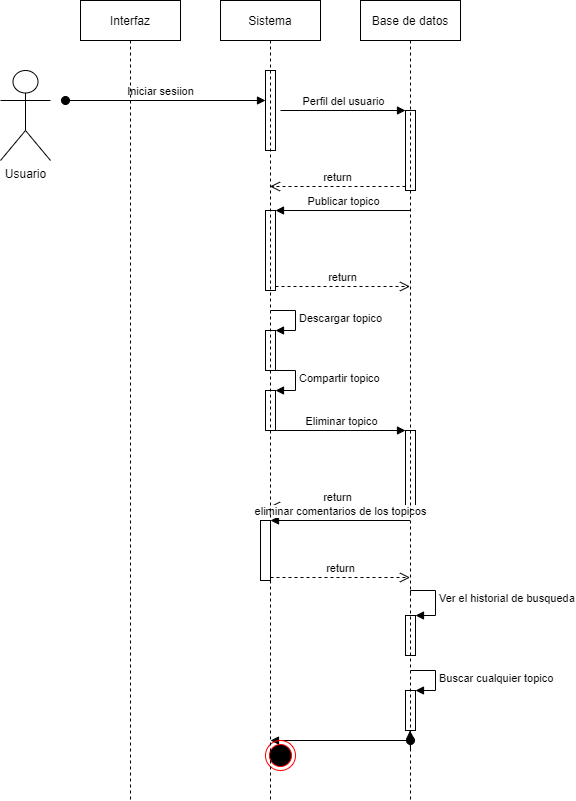

The diagram above was exported from draw.io. Its source (the exported page's mxGraphModel, read from the mxfile embedded in the PNG):
<mxGraphModel dx="650" dy="401" grid="1" gridSize="10" guides="1" tooltips="1" connect="1" arrows="1" fold="1" page="1" pageScale="1" pageWidth="827" pageHeight="1169" math="0" shadow="0">
  <root>
    <mxCell id="0" />
    <mxCell id="1" parent="0" />
    <mxCell id="53" value="Usuario" style="shape=umlActor;verticalLabelPosition=bottom;verticalAlign=top;html=1;" vertex="1" parent="1">
      <mxGeometry x="30" y="70" width="50" height="90" as="geometry" />
    </mxCell>
    <mxCell id="54" value="Iniciar sesiion" style="html=1;verticalAlign=bottom;startArrow=oval;endArrow=block;startSize=8;" edge="1" parent="1" target="55">
      <mxGeometry x="-0.05" relative="1" as="geometry">
        <mxPoint x="95" y="100" as="sourcePoint" />
        <mxPoint as="offset" />
      </mxGeometry>
    </mxCell>
    <mxCell id="55" value="" style="html=1;points=[];perimeter=orthogonalPerimeter;" vertex="1" parent="1">
      <mxGeometry x="295" y="70" width="10" height="80" as="geometry" />
    </mxCell>
    <mxCell id="56" value="" style="html=1;points=[];perimeter=orthogonalPerimeter;" vertex="1" parent="1">
      <mxGeometry x="295" y="210" width="10" height="80" as="geometry" />
    </mxCell>
    <mxCell id="57" value="" style="html=1;points=[];perimeter=orthogonalPerimeter;" vertex="1" parent="1">
      <mxGeometry x="295" y="330" width="10" height="40" as="geometry" />
    </mxCell>
    <mxCell id="58" value="Descargar topico" style="edgeStyle=orthogonalEdgeStyle;html=1;align=left;spacingLeft=2;endArrow=block;rounded=0;entryX=1;entryY=0;" edge="1" parent="1" target="57">
      <mxGeometry relative="1" as="geometry">
        <mxPoint x="300" y="310" as="sourcePoint" />
        <Array as="points">
          <mxPoint x="325" y="310" />
        </Array>
      </mxGeometry>
    </mxCell>
    <mxCell id="59" value="" style="html=1;points=[];perimeter=orthogonalPerimeter;" vertex="1" parent="1">
      <mxGeometry x="295" y="390" width="10" height="40" as="geometry" />
    </mxCell>
    <mxCell id="60" value="Compartir topico" style="edgeStyle=orthogonalEdgeStyle;html=1;align=left;spacingLeft=2;endArrow=block;rounded=0;entryX=1;entryY=0;" edge="1" parent="1" target="59">
      <mxGeometry relative="1" as="geometry">
        <mxPoint x="300" y="370" as="sourcePoint" />
        <Array as="points">
          <mxPoint x="325" y="370" />
        </Array>
      </mxGeometry>
    </mxCell>
    <mxCell id="61" value="" style="html=1;verticalAlign=bottom;startArrow=oval;startFill=1;endArrow=block;startSize=8;" edge="1" parent="1">
      <mxGeometry y="-20" width="60" relative="1" as="geometry">
        <mxPoint x="440" y="740" as="sourcePoint" />
        <mxPoint x="300" y="740" as="targetPoint" />
        <mxPoint as="offset" />
      </mxGeometry>
    </mxCell>
    <mxCell id="62" value="" style="ellipse;html=1;shape=endState;fillColor=#000000;strokeColor=#ff0000;" vertex="1" parent="1">
      <mxGeometry x="295" y="740" width="30" height="30" as="geometry" />
    </mxCell>
    <mxCell id="63" value="" style="html=1;points=[];perimeter=orthogonalPerimeter;" vertex="1" parent="1">
      <mxGeometry x="435" y="110" width="10" height="80" as="geometry" />
    </mxCell>
    <mxCell id="64" value="" style="html=1;points=[];perimeter=orthogonalPerimeter;" vertex="1" parent="1">
      <mxGeometry x="435" y="430" width="10" height="80" as="geometry" />
    </mxCell>
    <mxCell id="65" value="" style="html=1;points=[];perimeter=orthogonalPerimeter;" vertex="1" parent="1">
      <mxGeometry x="435" y="615" width="10" height="40" as="geometry" />
    </mxCell>
    <mxCell id="66" value="Ver el historial de busqueda" style="edgeStyle=orthogonalEdgeStyle;html=1;align=left;spacingLeft=2;endArrow=block;rounded=0;entryX=1;entryY=0;" edge="1" parent="1" target="65">
      <mxGeometry relative="1" as="geometry">
        <mxPoint x="440" y="595" as="sourcePoint" />
        <Array as="points">
          <mxPoint x="440" y="590" />
          <mxPoint x="465" y="590" />
          <mxPoint x="465" y="615" />
        </Array>
      </mxGeometry>
    </mxCell>
    <mxCell id="67" style="edgeStyle=orthogonalEdgeStyle;rounded=0;orthogonalLoop=1;jettySize=auto;html=1;" edge="1" parent="1" source="68">
      <mxGeometry relative="1" as="geometry">
        <mxPoint x="439.5" y="730" as="targetPoint" />
      </mxGeometry>
    </mxCell>
    <mxCell id="68" value="" style="html=1;points=[];perimeter=orthogonalPerimeter;" vertex="1" parent="1">
      <mxGeometry x="435" y="690" width="10" height="40" as="geometry" />
    </mxCell>
    <mxCell id="69" value="Buscar cualquier topico" style="edgeStyle=orthogonalEdgeStyle;html=1;align=left;spacingLeft=2;endArrow=block;rounded=0;entryX=1;entryY=0;" edge="1" parent="1" target="68">
      <mxGeometry relative="1" as="geometry">
        <mxPoint x="440" y="670" as="sourcePoint" />
        <Array as="points">
          <mxPoint x="465" y="670" />
        </Array>
      </mxGeometry>
    </mxCell>
    <mxCell id="70" value="Perfil del usuario" style="html=1;verticalAlign=bottom;endArrow=block;entryX=0;entryY=0;" edge="1" parent="1" target="63">
      <mxGeometry relative="1" as="geometry">
        <mxPoint x="310" y="110" as="sourcePoint" />
      </mxGeometry>
    </mxCell>
    <mxCell id="71" value="return" style="html=1;verticalAlign=bottom;endArrow=open;dashed=1;endSize=8;exitX=0;exitY=0.95;" edge="1" parent="1" source="63">
      <mxGeometry relative="1" as="geometry">
        <mxPoint x="299.5" y="186" as="targetPoint" />
      </mxGeometry>
    </mxCell>
    <mxCell id="72" value="return" style="html=1;verticalAlign=bottom;endArrow=open;dashed=1;endSize=8;exitX=1;exitY=0.95;" edge="1" parent="1" source="56">
      <mxGeometry relative="1" as="geometry">
        <mxPoint x="439.5" y="286" as="targetPoint" />
      </mxGeometry>
    </mxCell>
    <mxCell id="73" value="Eliminar topico" style="html=1;verticalAlign=bottom;endArrow=block;entryX=0;entryY=0;" edge="1" parent="1" target="64">
      <mxGeometry x="0.0406" relative="1" as="geometry">
        <mxPoint x="299.5" y="430.0000000000001" as="sourcePoint" />
        <mxPoint as="offset" />
      </mxGeometry>
    </mxCell>
    <mxCell id="74" value="return" style="html=1;verticalAlign=bottom;endArrow=open;dashed=1;endSize=8;exitX=0;exitY=0.95;" edge="1" parent="1" source="64">
      <mxGeometry relative="1" as="geometry">
        <mxPoint x="299.5" y="506" as="targetPoint" />
      </mxGeometry>
    </mxCell>
    <mxCell id="75" value="Publicar topico" style="html=1;verticalAlign=bottom;endArrow=block;entryX=1;entryY=0;" edge="1" parent="1" target="56">
      <mxGeometry relative="1" as="geometry">
        <mxPoint x="439.5" y="210" as="sourcePoint" />
      </mxGeometry>
    </mxCell>
    <mxCell id="76" value="" style="html=1;points=[];perimeter=orthogonalPerimeter;" vertex="1" parent="1">
      <mxGeometry x="290" y="520" width="10" height="60" as="geometry" />
    </mxCell>
    <mxCell id="77" value="eliminar comentarios de los topicos" style="html=1;verticalAlign=bottom;endArrow=block;entryX=1;entryY=0;" edge="1" parent="1" target="76">
      <mxGeometry relative="1" as="geometry">
        <mxPoint x="439.5" y="520" as="sourcePoint" />
      </mxGeometry>
    </mxCell>
    <mxCell id="78" value="return" style="html=1;verticalAlign=bottom;endArrow=open;dashed=1;endSize=8;exitX=1;exitY=0.95;" edge="1" parent="1" source="76">
      <mxGeometry relative="1" as="geometry">
        <mxPoint x="439.5" y="577" as="targetPoint" />
      </mxGeometry>
    </mxCell>
    <mxCell id="79" value="Interfaz" style="shape=umlLifeline;perimeter=lifelinePerimeter;whiteSpace=wrap;html=1;container=1;collapsible=0;recursiveResize=0;outlineConnect=0;" vertex="1" parent="1">
      <mxGeometry x="110" width="100" height="800" as="geometry" />
    </mxCell>
    <mxCell id="80" value="Sistema" style="shape=umlLifeline;perimeter=lifelinePerimeter;whiteSpace=wrap;html=1;container=1;collapsible=0;recursiveResize=0;outlineConnect=0;" vertex="1" parent="1">
      <mxGeometry x="250" width="100" height="800" as="geometry" />
    </mxCell>
    <mxCell id="81" value="Base de datos" style="shape=umlLifeline;perimeter=lifelinePerimeter;whiteSpace=wrap;html=1;container=1;collapsible=0;recursiveResize=0;outlineConnect=0;" vertex="1" parent="1">
      <mxGeometry x="390" width="100" height="800" as="geometry" />
    </mxCell>
  </root>
</mxGraphModel>